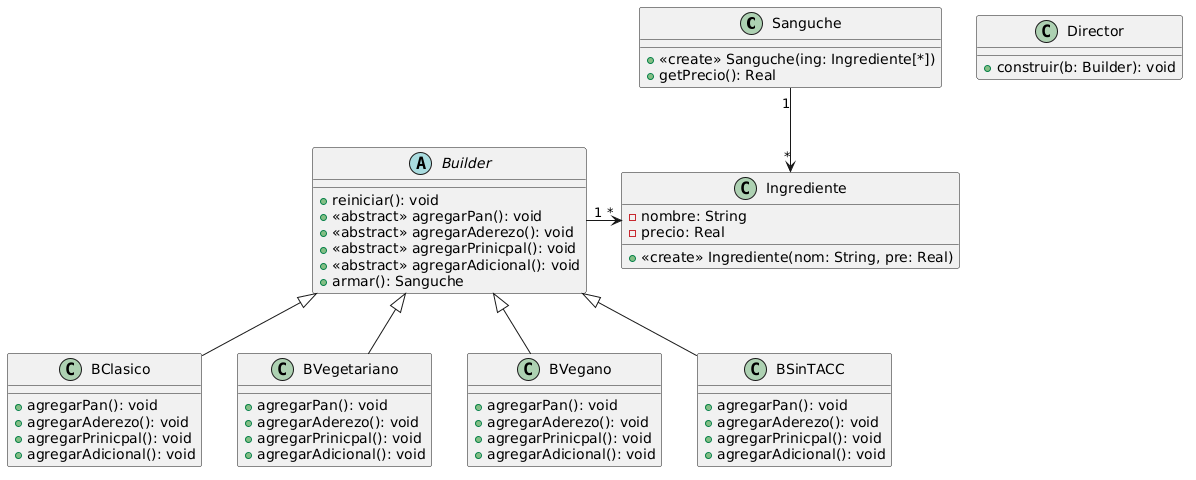

The diagram above was rendered by PlantUML. Its source (embedded in the PNG):
@startuml
class Sanguche{
    +<<create>> Sanguche(ing: Ingrediente[*])
    +getPrecio(): Real
}
class Ingrediente{
    -nombre: String
    -precio: Real
    +<<create>> Ingrediente(nom: String, pre: Real)
}
class Director{
    +construir(b: Builder): void
}
abstract class Builder{
    +reiniciar(): void
    +<<abstract>> agregarPan(): void
    +<<abstract>> agregarAderezo(): void
    +<<abstract>> agregarPrinicpal(): void
    +<<abstract>> agregarAdicional(): void
    +armar(): Sanguche
}
class BClasico extends Builder{
    +agregarPan(): void
    +agregarAderezo(): void
    +agregarPrinicpal(): void
    +agregarAdicional(): void
}
class BVegetariano extends Builder{
    +agregarPan(): void
    +agregarAderezo(): void
    +agregarPrinicpal(): void
    +agregarAdicional(): void
}
class BVegano extends Builder{
    +agregarPan(): void
    +agregarAderezo(): void
    +agregarPrinicpal(): void
    +agregarAdicional(): void
}
class BSinTACC extends Builder{
    +agregarPan(): void
    +agregarAderezo(): void
    +agregarPrinicpal(): void
    +agregarAdicional(): void
}
Sanguche "1"-->"*" Ingrediente
Builder "1"->"*" Ingrediente
@enduml